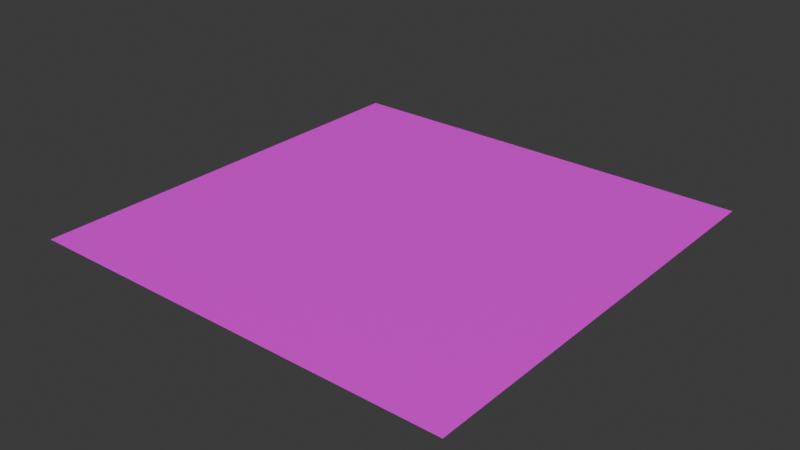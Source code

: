# Source: Plane.blend  (saved by Blender 4.3.34; exported with 4.5.12 LTS)
import bpy
from mathutils import Matrix  # noqa: F401  (used for matrix-valued properties, if any)

bpy.ops.wm.read_factory_settings(use_empty=True)
scene = bpy.context.scene
scene.name = 'Scene'

# ---- collections
col_collection = bpy.data.collections.new('Collection'); scene.collection.children.link(col_collection)

# ---- images (referenced by path relative to the original .blend; pixels are not part of the script)
import os
ASSET_DIR = os.environ.get("B2B_ASSET_DIR", "")  # directory of the original .blend (textures are referenced by path, not embedded)
HERE = os.path.dirname(os.path.abspath(__file__))  # packed textures are extracted next to this script under _unpacked/

def load_image(name, relpath, width, height, colorspace="sRGB"):
    """Load a texture the original file referenced (path relative to the .blend, or extracted next to this script)."""
    p = next((c for c in (os.path.join(HERE, relpath), os.path.join(ASSET_DIR, relpath)) if relpath and os.path.exists(c)), "")
    if p:
        img = bpy.data.images.load(p, check_existing=True)
        img.name = name
    else:  # same state as the original file: an image datablock whose file is absent (Cycles renders it pink)
        img = bpy.data.images.new(name, width, height)
        img.source = "FILE"
        img.filepath = "//" + (relpath or name)
    img.colorspace_settings.name = colorspace
    return img
img_colorpalette_png = load_image('ColorPalette.png', 'ColorPalette.png', 1024, 1024, 'sRGB')

# ---- materials (node trees are filled in below, after node groups)
mat_base = bpy.data.materials.new('Base')
mat_base.alpha_threshold = 0.0
mat_base.roughness = 0.5
mat_base.line_color = (0.0, 0.0, 0.0, 1.0)

# ---- material node trees
mat_base.use_nodes = True; mat_base.node_tree.nodes.clear()
_N = mat_base.node_tree.nodes; _L = mat_base.node_tree.links
n0 = _N.new('ShaderNodeOutputMaterial'); n0.name = 'Material Output'; n0.location = (300, 300)
n1 = _N.new('ShaderNodeBsdfPrincipled'); n1.name = 'Principled BSDF'; n1.location = (10, 300)
n1.inputs[3].default_value = 1.45
n2 = _N.new('ShaderNodeTexImage'); n2.name = 'Image Texture'; n2.location = (-280, 275)
n2.image = img_colorpalette_png
_L.new(n1.outputs[0], n0.inputs[0])
_L.new(n2.outputs[0], n1.inputs[0])
n0.is_active_output = True

# ---- world
world_world = bpy.data.worlds.new('World'); scene.world = world_world
world_world.use_nodes = True; world_world.node_tree.nodes.clear()
_N = world_world.node_tree.nodes; _L = world_world.node_tree.links
n0 = _N.new('ShaderNodeOutputWorld'); n0.name = 'World Output'; n0.location = (300, 300)
n1 = _N.new('ShaderNodeBackground'); n1.name = 'Background'; n1.location = (10, 300)
n1.inputs[0].default_value = (0.05088, 0.05088, 0.05088, 1.0)
_L.new(n1.outputs[0], n0.inputs[0])
n0.is_active_output = True
world_world.color = (0.05088, 0.05088, 0.05088)
world_world.sun_shadow_jitter_overblur = 0.0

# ---- meshes
me_plane = bpy.data.meshes.new('Plane')
me_plane.from_pydata([(-1.0, -1.0, 0.0), (1.0, -1.0, 0.0), (-1.0, 1.0, 0.0), (1.0, 1.0, 0.0)], [], [(0, 1, 3, 2)])
_uv = me_plane.uv_layers.new(name='UVMap')
_uv.uv.foreach_set('vector', [0.149, 0.9623, 0.1694, 0.9623, 0.1694, 0.9827, 0.149, 0.9827])
me_plane.materials.append(mat_base)
me_plane.update()

# ---- objects
ob_plane = bpy.data.objects.new('Plane', me_plane)

# ---- transforms, parenting, visibility, modifiers, constraints
ob_plane.location = (0.0, 0.0, 0.0)

# ---- collection membership
col_collection.objects.link(ob_plane)

# ---- scene / render settings (as saved in the file)
scene.frame_start = 1; scene.frame_end = 250; scene.frame_set(1)
scene.render.engine = 'BLENDER_EEVEE_NEXT'
bpy.context.view_layer.update()

# ---- added for rendering (the .blend has no active camera and no usable light): camera, sun
cam_auto = bpy.data.cameras.new('AutoCamera')
cam_auto.lens = 50.0
cam_auto.sensor_width = 36.0
cam_auto.clip_end = 1000.0
ob_auto_camera = bpy.data.objects.new('AutoCamera', cam_auto)
scene.collection.objects.link(ob_auto_camera)
ob_auto_camera.location = (2.61693, -3.14032, 2.09354)
ob_auto_camera.rotation_euler = (1.09748, -7.21219e-08, 0.694738)
scene.camera = ob_auto_camera
light_auto_sun = bpy.data.lights.new('AutoSun', 'SUN')
light_auto_sun.energy = 3.0
light_auto_sun.angle = 0.0523599
ob_auto_sun = bpy.data.objects.new('AutoSun', light_auto_sun)
scene.collection.objects.link(ob_auto_sun)
ob_auto_sun.rotation_euler = (0.872665, 0.174533, 0.523599)
bpy.context.view_layer.update()
